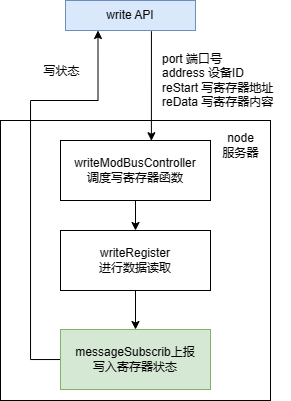

The diagram above was exported from draw.io. Its source (the exported page's mxGraphModel, read from the mxfile embedded in the PNG):
<mxGraphModel dx="329" dy="330" grid="1" gridSize="10" guides="1" tooltips="1" connect="1" arrows="1" fold="1" page="1" pageScale="1" pageWidth="827" pageHeight="1169" math="0" shadow="0">
  <root>
    <mxCell id="0" />
    <mxCell id="1" parent="0" />
    <mxCell id="ANoexBbGOL_hvUhIPy6j-56" value="" style="rounded=0;whiteSpace=wrap;html=1;" vertex="1" parent="1">
      <mxGeometry x="100" y="1050" width="270" height="280" as="geometry" />
    </mxCell>
    <mxCell id="ANoexBbGOL_hvUhIPy6j-42" value="write API" style="rounded=0;whiteSpace=wrap;html=1;fillColor=#dae8fc;strokeColor=#6c8ebf;" vertex="1" parent="1">
      <mxGeometry x="165" y="930" width="130" height="30" as="geometry" />
    </mxCell>
    <mxCell id="ANoexBbGOL_hvUhIPy6j-47" value="port 端口号&lt;br&gt;address 设备ID&lt;br&gt;reStart 写寄存器地址&lt;br&gt;reData 写寄存器内容" style="text;html=1;align=left;verticalAlign=middle;resizable=0;points=[];autosize=1;" vertex="1" parent="1">
      <mxGeometry x="260" y="980" width="130" height="60" as="geometry" />
    </mxCell>
    <mxCell id="ANoexBbGOL_hvUhIPy6j-53" style="edgeStyle=orthogonalEdgeStyle;rounded=0;orthogonalLoop=1;jettySize=auto;html=1;entryX=0.5;entryY=0;entryDx=0;entryDy=0;" edge="1" parent="1" source="ANoexBbGOL_hvUhIPy6j-49" target="ANoexBbGOL_hvUhIPy6j-50">
      <mxGeometry relative="1" as="geometry" />
    </mxCell>
    <mxCell id="ANoexBbGOL_hvUhIPy6j-49" value="writeModBusController&lt;br&gt;调度写寄存器函数" style="rounded=0;whiteSpace=wrap;html=1;" vertex="1" parent="1">
      <mxGeometry x="160" y="1070" width="150" height="60" as="geometry" />
    </mxCell>
    <mxCell id="ANoexBbGOL_hvUhIPy6j-55" style="edgeStyle=orthogonalEdgeStyle;rounded=0;orthogonalLoop=1;jettySize=auto;html=1;entryX=0.5;entryY=0;entryDx=0;entryDy=0;" edge="1" parent="1" source="ANoexBbGOL_hvUhIPy6j-50" target="ANoexBbGOL_hvUhIPy6j-51">
      <mxGeometry relative="1" as="geometry" />
    </mxCell>
    <mxCell id="ANoexBbGOL_hvUhIPy6j-50" value="writeRegister&lt;br&gt;进行数据读取" style="rounded=0;whiteSpace=wrap;html=1;" vertex="1" parent="1">
      <mxGeometry x="160" y="1160" width="150" height="60" as="geometry" />
    </mxCell>
    <mxCell id="ANoexBbGOL_hvUhIPy6j-57" style="edgeStyle=orthogonalEdgeStyle;rounded=0;orthogonalLoop=1;jettySize=auto;html=1;entryX=0.25;entryY=1;entryDx=0;entryDy=0;" edge="1" parent="1" source="ANoexBbGOL_hvUhIPy6j-51" target="ANoexBbGOL_hvUhIPy6j-42">
      <mxGeometry relative="1" as="geometry">
        <Array as="points">
          <mxPoint x="130" y="1289" />
          <mxPoint x="130" y="1030" />
          <mxPoint x="198" y="1030" />
        </Array>
      </mxGeometry>
    </mxCell>
    <mxCell id="ANoexBbGOL_hvUhIPy6j-51" value="messageSubscrib上报&lt;br&gt;写入寄存器状态" style="rounded=0;whiteSpace=wrap;html=1;fillColor=#d5e8d4;strokeColor=#82b366;" vertex="1" parent="1">
      <mxGeometry x="160" y="1259" width="150" height="60" as="geometry" />
    </mxCell>
    <mxCell id="ANoexBbGOL_hvUhIPy6j-52" value="" style="endArrow=classic;html=1;exitX=0.661;exitY=1.023;exitDx=0;exitDy=0;exitPerimeter=0;entryX=0.606;entryY=0.004;entryDx=0;entryDy=0;entryPerimeter=0;" edge="1" parent="1" source="ANoexBbGOL_hvUhIPy6j-42" target="ANoexBbGOL_hvUhIPy6j-49">
      <mxGeometry width="50" height="50" relative="1" as="geometry">
        <mxPoint x="190" y="1230" as="sourcePoint" />
        <mxPoint x="249" y="1060" as="targetPoint" />
      </mxGeometry>
    </mxCell>
    <mxCell id="ANoexBbGOL_hvUhIPy6j-59" value="写状态" style="text;html=1;align=center;verticalAlign=middle;resizable=0;points=[];autosize=1;" vertex="1" parent="1">
      <mxGeometry x="136" y="991" width="50" height="20" as="geometry" />
    </mxCell>
    <mxCell id="ANoexBbGOL_hvUhIPy6j-60" value="node&lt;br&gt;服务器" style="text;html=1;align=center;verticalAlign=middle;resizable=0;points=[];autosize=1;" vertex="1" parent="1">
      <mxGeometry x="315" y="1060" width="50" height="30" as="geometry" />
    </mxCell>
  </root>
</mxGraphModel>